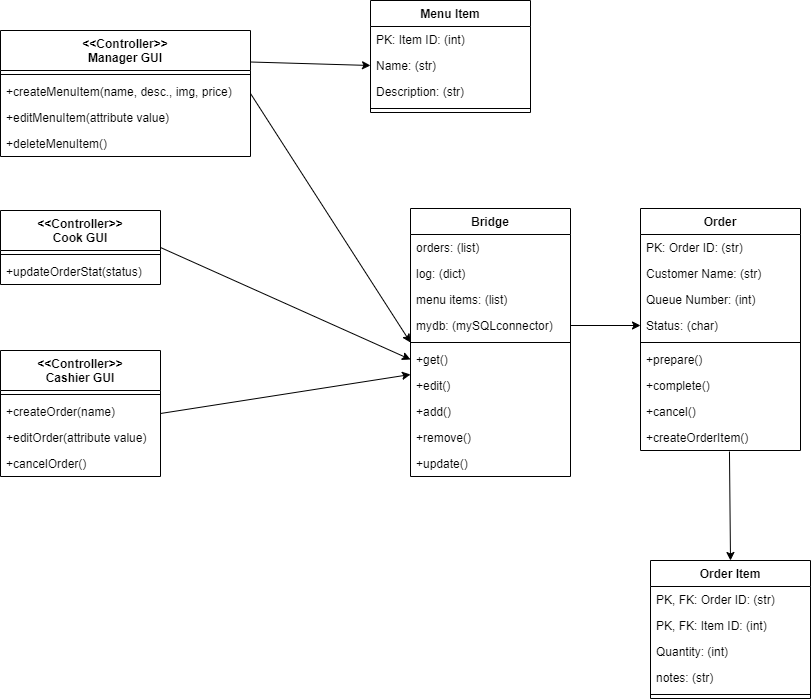

The diagram above was exported from draw.io. Its source (the exported page's mxGraphModel, read from the mxfile embedded in the PNG):
<mxGraphModel dx="1422" dy="737" grid="1" gridSize="10" guides="1" tooltips="1" connect="1" arrows="1" fold="1" page="1" pageScale="1" pageWidth="850" pageHeight="1100" math="0" shadow="0">
  <root>
    <mxCell id="0" />
    <mxCell id="1" parent="0" />
    <mxCell id="6UvrCT_48XAo_TE9xJQr-1" value="Order" style="swimlane;fontStyle=1;align=center;verticalAlign=top;childLayout=stackLayout;horizontal=1;startSize=26;horizontalStack=0;resizeParent=1;resizeParentMax=0;resizeLast=0;collapsible=1;marginBottom=0;" vertex="1" parent="1">
      <mxGeometry x="660" y="328" width="160" height="242" as="geometry" />
    </mxCell>
    <mxCell id="6UvrCT_48XAo_TE9xJQr-2" value="PK: Order ID: (str)" style="text;strokeColor=none;fillColor=none;align=left;verticalAlign=top;spacingLeft=4;spacingRight=4;overflow=hidden;rotatable=0;points=[[0,0.5],[1,0.5]];portConstraint=eastwest;" vertex="1" parent="6UvrCT_48XAo_TE9xJQr-1">
      <mxGeometry y="26" width="160" height="26" as="geometry" />
    </mxCell>
    <mxCell id="6UvrCT_48XAo_TE9xJQr-18" value="Customer Name: (str)" style="text;strokeColor=none;fillColor=none;align=left;verticalAlign=top;spacingLeft=4;spacingRight=4;overflow=hidden;rotatable=0;points=[[0,0.5],[1,0.5]];portConstraint=eastwest;" vertex="1" parent="6UvrCT_48XAo_TE9xJQr-1">
      <mxGeometry y="52" width="160" height="26" as="geometry" />
    </mxCell>
    <mxCell id="6UvrCT_48XAo_TE9xJQr-17" value="Queue Number: (int)" style="text;strokeColor=none;fillColor=none;align=left;verticalAlign=top;spacingLeft=4;spacingRight=4;overflow=hidden;rotatable=0;points=[[0,0.5],[1,0.5]];portConstraint=eastwest;" vertex="1" parent="6UvrCT_48XAo_TE9xJQr-1">
      <mxGeometry y="78" width="160" height="26" as="geometry" />
    </mxCell>
    <mxCell id="6UvrCT_48XAo_TE9xJQr-19" value="Status: (char)" style="text;strokeColor=none;fillColor=none;align=left;verticalAlign=top;spacingLeft=4;spacingRight=4;overflow=hidden;rotatable=0;points=[[0,0.5],[1,0.5]];portConstraint=eastwest;" vertex="1" parent="6UvrCT_48XAo_TE9xJQr-1">
      <mxGeometry y="104" width="160" height="26" as="geometry" />
    </mxCell>
    <mxCell id="6UvrCT_48XAo_TE9xJQr-3" value="" style="line;strokeWidth=1;fillColor=none;align=left;verticalAlign=middle;spacingTop=-1;spacingLeft=3;spacingRight=3;rotatable=0;labelPosition=right;points=[];portConstraint=eastwest;strokeColor=inherit;" vertex="1" parent="6UvrCT_48XAo_TE9xJQr-1">
      <mxGeometry y="130" width="160" height="8" as="geometry" />
    </mxCell>
    <mxCell id="6UvrCT_48XAo_TE9xJQr-4" value="+prepare()" style="text;strokeColor=none;fillColor=none;align=left;verticalAlign=top;spacingLeft=4;spacingRight=4;overflow=hidden;rotatable=0;points=[[0,0.5],[1,0.5]];portConstraint=eastwest;" vertex="1" parent="6UvrCT_48XAo_TE9xJQr-1">
      <mxGeometry y="138" width="160" height="26" as="geometry" />
    </mxCell>
    <mxCell id="6UvrCT_48XAo_TE9xJQr-20" value="+complete()" style="text;strokeColor=none;fillColor=none;align=left;verticalAlign=top;spacingLeft=4;spacingRight=4;overflow=hidden;rotatable=0;points=[[0,0.5],[1,0.5]];portConstraint=eastwest;" vertex="1" parent="6UvrCT_48XAo_TE9xJQr-1">
      <mxGeometry y="164" width="160" height="26" as="geometry" />
    </mxCell>
    <mxCell id="6UvrCT_48XAo_TE9xJQr-21" value="+cancel()" style="text;strokeColor=none;fillColor=none;align=left;verticalAlign=top;spacingLeft=4;spacingRight=4;overflow=hidden;rotatable=0;points=[[0,0.5],[1,0.5]];portConstraint=eastwest;" vertex="1" parent="6UvrCT_48XAo_TE9xJQr-1">
      <mxGeometry y="190" width="160" height="26" as="geometry" />
    </mxCell>
    <mxCell id="6UvrCT_48XAo_TE9xJQr-22" value="+createOrderItem()" style="text;strokeColor=none;fillColor=none;align=left;verticalAlign=top;spacingLeft=4;spacingRight=4;overflow=hidden;rotatable=0;points=[[0,0.5],[1,0.5]];portConstraint=eastwest;" vertex="1" parent="6UvrCT_48XAo_TE9xJQr-1">
      <mxGeometry y="216" width="160" height="26" as="geometry" />
    </mxCell>
    <mxCell id="6UvrCT_48XAo_TE9xJQr-6" value="Order Item" style="swimlane;fontStyle=1;align=center;verticalAlign=top;childLayout=stackLayout;horizontal=1;startSize=26;horizontalStack=0;resizeParent=1;resizeParentMax=0;resizeLast=0;collapsible=1;marginBottom=0;" vertex="1" parent="1">
      <mxGeometry x="670" y="680" width="160" height="138" as="geometry" />
    </mxCell>
    <mxCell id="6UvrCT_48XAo_TE9xJQr-23" value="PK, FK: Order ID: (str)" style="text;strokeColor=none;fillColor=none;align=left;verticalAlign=top;spacingLeft=4;spacingRight=4;overflow=hidden;rotatable=0;points=[[0,0.5],[1,0.5]];portConstraint=eastwest;" vertex="1" parent="6UvrCT_48XAo_TE9xJQr-6">
      <mxGeometry y="26" width="160" height="26" as="geometry" />
    </mxCell>
    <mxCell id="6UvrCT_48XAo_TE9xJQr-7" value="PK, FK: Item ID: (int)" style="text;strokeColor=none;fillColor=none;align=left;verticalAlign=top;spacingLeft=4;spacingRight=4;overflow=hidden;rotatable=0;points=[[0,0.5],[1,0.5]];portConstraint=eastwest;" vertex="1" parent="6UvrCT_48XAo_TE9xJQr-6">
      <mxGeometry y="52" width="160" height="26" as="geometry" />
    </mxCell>
    <mxCell id="6UvrCT_48XAo_TE9xJQr-24" value="Quantity: (int)" style="text;strokeColor=none;fillColor=none;align=left;verticalAlign=top;spacingLeft=4;spacingRight=4;overflow=hidden;rotatable=0;points=[[0,0.5],[1,0.5]];portConstraint=eastwest;" vertex="1" parent="6UvrCT_48XAo_TE9xJQr-6">
      <mxGeometry y="78" width="160" height="26" as="geometry" />
    </mxCell>
    <mxCell id="6UvrCT_48XAo_TE9xJQr-25" value="notes: (str)" style="text;strokeColor=none;fillColor=none;align=left;verticalAlign=top;spacingLeft=4;spacingRight=4;overflow=hidden;rotatable=0;points=[[0,0.5],[1,0.5]];portConstraint=eastwest;" vertex="1" parent="6UvrCT_48XAo_TE9xJQr-6">
      <mxGeometry y="104" width="160" height="26" as="geometry" />
    </mxCell>
    <mxCell id="6UvrCT_48XAo_TE9xJQr-8" value="" style="line;strokeWidth=1;fillColor=none;align=left;verticalAlign=middle;spacingTop=-1;spacingLeft=3;spacingRight=3;rotatable=0;labelPosition=right;points=[];portConstraint=eastwest;strokeColor=inherit;" vertex="1" parent="6UvrCT_48XAo_TE9xJQr-6">
      <mxGeometry y="130" width="160" height="8" as="geometry" />
    </mxCell>
    <mxCell id="6UvrCT_48XAo_TE9xJQr-10" value="Menu Item" style="swimlane;fontStyle=1;align=center;verticalAlign=top;childLayout=stackLayout;horizontal=1;startSize=26;horizontalStack=0;resizeParent=1;resizeParentMax=0;resizeLast=0;collapsible=1;marginBottom=0;" vertex="1" parent="1">
      <mxGeometry x="390" y="120" width="160" height="112" as="geometry" />
    </mxCell>
    <mxCell id="6UvrCT_48XAo_TE9xJQr-11" value="PK: Item ID: (int)" style="text;strokeColor=none;fillColor=none;align=left;verticalAlign=top;spacingLeft=4;spacingRight=4;overflow=hidden;rotatable=0;points=[[0,0.5],[1,0.5]];portConstraint=eastwest;" vertex="1" parent="6UvrCT_48XAo_TE9xJQr-10">
      <mxGeometry y="26" width="160" height="26" as="geometry" />
    </mxCell>
    <mxCell id="6UvrCT_48XAo_TE9xJQr-14" value="Name: (str)" style="text;strokeColor=none;fillColor=none;align=left;verticalAlign=top;spacingLeft=4;spacingRight=4;overflow=hidden;rotatable=0;points=[[0,0.5],[1,0.5]];portConstraint=eastwest;" vertex="1" parent="6UvrCT_48XAo_TE9xJQr-10">
      <mxGeometry y="52" width="160" height="26" as="geometry" />
    </mxCell>
    <mxCell id="6UvrCT_48XAo_TE9xJQr-15" value="Description: (str)" style="text;strokeColor=none;fillColor=none;align=left;verticalAlign=top;spacingLeft=4;spacingRight=4;overflow=hidden;rotatable=0;points=[[0,0.5],[1,0.5]];portConstraint=eastwest;" vertex="1" parent="6UvrCT_48XAo_TE9xJQr-10">
      <mxGeometry y="78" width="160" height="26" as="geometry" />
    </mxCell>
    <mxCell id="6UvrCT_48XAo_TE9xJQr-12" value="" style="line;strokeWidth=1;fillColor=none;align=left;verticalAlign=middle;spacingTop=-1;spacingLeft=3;spacingRight=3;rotatable=0;labelPosition=right;points=[];portConstraint=eastwest;strokeColor=inherit;" vertex="1" parent="6UvrCT_48XAo_TE9xJQr-10">
      <mxGeometry y="104" width="160" height="8" as="geometry" />
    </mxCell>
    <mxCell id="6UvrCT_48XAo_TE9xJQr-29" style="edgeStyle=none;rounded=0;orthogonalLoop=1;jettySize=auto;html=1;exitX=0.556;exitY=1.038;exitDx=0;exitDy=0;startArrow=none;startFill=0;endArrow=classic;endFill=1;entryX=0.5;entryY=0;entryDx=0;entryDy=0;exitPerimeter=0;" edge="1" parent="1" source="6UvrCT_48XAo_TE9xJQr-22" target="6UvrCT_48XAo_TE9xJQr-6">
      <mxGeometry relative="1" as="geometry">
        <mxPoint x="1080" y="660" as="targetPoint" />
      </mxGeometry>
    </mxCell>
    <mxCell id="6UvrCT_48XAo_TE9xJQr-53" style="edgeStyle=none;rounded=0;orthogonalLoop=1;jettySize=auto;html=1;exitX=1;exitY=0.5;exitDx=0;exitDy=0;entryX=0;entryY=0.5;entryDx=0;entryDy=0;startArrow=none;startFill=0;endArrow=classic;endFill=1;" edge="1" parent="1" source="6UvrCT_48XAo_TE9xJQr-30" target="6UvrCT_48XAo_TE9xJQr-42">
      <mxGeometry relative="1" as="geometry" />
    </mxCell>
    <mxCell id="6UvrCT_48XAo_TE9xJQr-30" value="&lt;&lt;Controller&gt;&gt;&#10;Manager GUI" style="swimlane;fontStyle=1;align=center;verticalAlign=top;childLayout=stackLayout;horizontal=1;startSize=40;horizontalStack=0;resizeParent=1;resizeParentMax=0;resizeLast=0;collapsible=1;marginBottom=0;" vertex="1" parent="1">
      <mxGeometry x="20" y="150" width="250" height="126" as="geometry" />
    </mxCell>
    <mxCell id="6UvrCT_48XAo_TE9xJQr-32" value="" style="line;strokeWidth=1;fillColor=none;align=left;verticalAlign=middle;spacingTop=-1;spacingLeft=3;spacingRight=3;rotatable=0;labelPosition=right;points=[];portConstraint=eastwest;strokeColor=inherit;" vertex="1" parent="6UvrCT_48XAo_TE9xJQr-30">
      <mxGeometry y="40" width="250" height="8" as="geometry" />
    </mxCell>
    <mxCell id="6UvrCT_48XAo_TE9xJQr-33" value="+createMenuItem(name, desc., img, price)" style="text;strokeColor=none;fillColor=none;align=left;verticalAlign=top;spacingLeft=4;spacingRight=4;overflow=hidden;rotatable=0;points=[[0,0.5],[1,0.5]];portConstraint=eastwest;" vertex="1" parent="6UvrCT_48XAo_TE9xJQr-30">
      <mxGeometry y="48" width="250" height="26" as="geometry" />
    </mxCell>
    <mxCell id="6UvrCT_48XAo_TE9xJQr-60" value="+editMenuItem(attribute value)" style="text;strokeColor=none;fillColor=none;align=left;verticalAlign=top;spacingLeft=4;spacingRight=4;overflow=hidden;rotatable=0;points=[[0,0.5],[1,0.5]];portConstraint=eastwest;" vertex="1" parent="6UvrCT_48XAo_TE9xJQr-30">
      <mxGeometry y="74" width="250" height="26" as="geometry" />
    </mxCell>
    <mxCell id="6UvrCT_48XAo_TE9xJQr-61" value="+deleteMenuItem()" style="text;strokeColor=none;fillColor=none;align=left;verticalAlign=top;spacingLeft=4;spacingRight=4;overflow=hidden;rotatable=0;points=[[0,0.5],[1,0.5]];portConstraint=eastwest;" vertex="1" parent="6UvrCT_48XAo_TE9xJQr-30">
      <mxGeometry y="100" width="250" height="26" as="geometry" />
    </mxCell>
    <mxCell id="6UvrCT_48XAo_TE9xJQr-54" style="edgeStyle=none;rounded=0;orthogonalLoop=1;jettySize=auto;html=1;exitX=1;exitY=0.5;exitDx=0;exitDy=0;startArrow=none;startFill=0;endArrow=classic;endFill=1;entryX=0;entryY=0.5;entryDx=0;entryDy=0;" edge="1" parent="1" source="6UvrCT_48XAo_TE9xJQr-34" target="6UvrCT_48XAo_TE9xJQr-45">
      <mxGeometry relative="1" as="geometry">
        <mxPoint x="510" y="470" as="targetPoint" />
      </mxGeometry>
    </mxCell>
    <mxCell id="6UvrCT_48XAo_TE9xJQr-34" value="&lt;&lt;Controller&gt;&gt;&#10;Cook GUI" style="swimlane;fontStyle=1;align=center;verticalAlign=top;childLayout=stackLayout;horizontal=1;startSize=40;horizontalStack=0;resizeParent=1;resizeParentMax=0;resizeLast=0;collapsible=1;marginBottom=0;" vertex="1" parent="1">
      <mxGeometry x="20" y="330" width="160" height="74" as="geometry" />
    </mxCell>
    <mxCell id="6UvrCT_48XAo_TE9xJQr-36" value="" style="line;strokeWidth=1;fillColor=none;align=left;verticalAlign=middle;spacingTop=-1;spacingLeft=3;spacingRight=3;rotatable=0;labelPosition=right;points=[];portConstraint=eastwest;strokeColor=inherit;" vertex="1" parent="6UvrCT_48XAo_TE9xJQr-34">
      <mxGeometry y="40" width="160" height="8" as="geometry" />
    </mxCell>
    <mxCell id="6UvrCT_48XAo_TE9xJQr-37" value="+updateOrderStat(status)" style="text;strokeColor=none;fillColor=none;align=left;verticalAlign=top;spacingLeft=4;spacingRight=4;overflow=hidden;rotatable=0;points=[[0,0.5],[1,0.5]];portConstraint=eastwest;" vertex="1" parent="6UvrCT_48XAo_TE9xJQr-34">
      <mxGeometry y="48" width="160" height="26" as="geometry" />
    </mxCell>
    <mxCell id="6UvrCT_48XAo_TE9xJQr-55" style="edgeStyle=none;rounded=0;orthogonalLoop=1;jettySize=auto;html=1;exitX=1;exitY=0.5;exitDx=0;exitDy=0;startArrow=none;startFill=0;endArrow=classic;endFill=1;entryX=0;entryY=0.077;entryDx=0;entryDy=0;entryPerimeter=0;" edge="1" parent="1" source="6UvrCT_48XAo_TE9xJQr-38" target="6UvrCT_48XAo_TE9xJQr-49">
      <mxGeometry relative="1" as="geometry">
        <mxPoint x="510" y="470" as="targetPoint" />
      </mxGeometry>
    </mxCell>
    <mxCell id="6UvrCT_48XAo_TE9xJQr-38" value="&lt;&lt;Controller&gt;&gt;&#10;Cashier GUI" style="swimlane;fontStyle=1;align=center;verticalAlign=top;childLayout=stackLayout;horizontal=1;startSize=40;horizontalStack=0;resizeParent=1;resizeParentMax=0;resizeLast=0;collapsible=1;marginBottom=0;" vertex="1" parent="1">
      <mxGeometry x="20" y="470" width="160" height="126" as="geometry" />
    </mxCell>
    <mxCell id="6UvrCT_48XAo_TE9xJQr-40" value="" style="line;strokeWidth=1;fillColor=none;align=left;verticalAlign=middle;spacingTop=-1;spacingLeft=3;spacingRight=3;rotatable=0;labelPosition=right;points=[];portConstraint=eastwest;strokeColor=inherit;" vertex="1" parent="6UvrCT_48XAo_TE9xJQr-38">
      <mxGeometry y="40" width="160" height="8" as="geometry" />
    </mxCell>
    <mxCell id="6UvrCT_48XAo_TE9xJQr-41" value="+createOrder(name)" style="text;strokeColor=none;fillColor=none;align=left;verticalAlign=top;spacingLeft=4;spacingRight=4;overflow=hidden;rotatable=0;points=[[0,0.5],[1,0.5]];portConstraint=eastwest;" vertex="1" parent="6UvrCT_48XAo_TE9xJQr-38">
      <mxGeometry y="48" width="160" height="26" as="geometry" />
    </mxCell>
    <mxCell id="6UvrCT_48XAo_TE9xJQr-62" value="+editOrder(attribute value)" style="text;strokeColor=none;fillColor=none;align=left;verticalAlign=top;spacingLeft=4;spacingRight=4;overflow=hidden;rotatable=0;points=[[0,0.5],[1,0.5]];portConstraint=eastwest;" vertex="1" parent="6UvrCT_48XAo_TE9xJQr-38">
      <mxGeometry y="74" width="160" height="26" as="geometry" />
    </mxCell>
    <mxCell id="6UvrCT_48XAo_TE9xJQr-63" value="+cancelOrder()" style="text;strokeColor=none;fillColor=none;align=left;verticalAlign=top;spacingLeft=4;spacingRight=4;overflow=hidden;rotatable=0;points=[[0,0.5],[1,0.5]];portConstraint=eastwest;" vertex="1" parent="6UvrCT_48XAo_TE9xJQr-38">
      <mxGeometry y="100" width="160" height="26" as="geometry" />
    </mxCell>
    <mxCell id="6UvrCT_48XAo_TE9xJQr-42" value="Bridge" style="swimlane;fontStyle=1;align=center;verticalAlign=top;childLayout=stackLayout;horizontal=1;startSize=26;horizontalStack=0;resizeParent=1;resizeParentMax=0;resizeLast=0;collapsible=1;marginBottom=0;" vertex="1" parent="1">
      <mxGeometry x="430" y="328" width="160" height="268" as="geometry" />
    </mxCell>
    <mxCell id="6UvrCT_48XAo_TE9xJQr-43" value="orders: (list)" style="text;strokeColor=none;fillColor=none;align=left;verticalAlign=top;spacingLeft=4;spacingRight=4;overflow=hidden;rotatable=0;points=[[0,0.5],[1,0.5]];portConstraint=eastwest;" vertex="1" parent="6UvrCT_48XAo_TE9xJQr-42">
      <mxGeometry y="26" width="160" height="26" as="geometry" />
    </mxCell>
    <mxCell id="6UvrCT_48XAo_TE9xJQr-46" value="log: (dict)" style="text;strokeColor=none;fillColor=none;align=left;verticalAlign=top;spacingLeft=4;spacingRight=4;overflow=hidden;rotatable=0;points=[[0,0.5],[1,0.5]];portConstraint=eastwest;" vertex="1" parent="6UvrCT_48XAo_TE9xJQr-42">
      <mxGeometry y="52" width="160" height="26" as="geometry" />
    </mxCell>
    <mxCell id="6UvrCT_48XAo_TE9xJQr-47" value="menu items: (list)" style="text;strokeColor=none;fillColor=none;align=left;verticalAlign=top;spacingLeft=4;spacingRight=4;overflow=hidden;rotatable=0;points=[[0,0.5],[1,0.5]];portConstraint=eastwest;" vertex="1" parent="6UvrCT_48XAo_TE9xJQr-42">
      <mxGeometry y="78" width="160" height="26" as="geometry" />
    </mxCell>
    <mxCell id="6UvrCT_48XAo_TE9xJQr-48" value="mydb: (mySQLconnector)" style="text;strokeColor=none;fillColor=none;align=left;verticalAlign=top;spacingLeft=4;spacingRight=4;overflow=hidden;rotatable=0;points=[[0,0.5],[1,0.5]];portConstraint=eastwest;" vertex="1" parent="6UvrCT_48XAo_TE9xJQr-42">
      <mxGeometry y="104" width="160" height="26" as="geometry" />
    </mxCell>
    <mxCell id="6UvrCT_48XAo_TE9xJQr-44" value="" style="line;strokeWidth=1;fillColor=none;align=left;verticalAlign=middle;spacingTop=-1;spacingLeft=3;spacingRight=3;rotatable=0;labelPosition=right;points=[];portConstraint=eastwest;strokeColor=inherit;" vertex="1" parent="6UvrCT_48XAo_TE9xJQr-42">
      <mxGeometry y="130" width="160" height="8" as="geometry" />
    </mxCell>
    <mxCell id="6UvrCT_48XAo_TE9xJQr-45" value="+get()" style="text;strokeColor=none;fillColor=none;align=left;verticalAlign=top;spacingLeft=4;spacingRight=4;overflow=hidden;rotatable=0;points=[[0,0.5],[1,0.5]];portConstraint=eastwest;" vertex="1" parent="6UvrCT_48XAo_TE9xJQr-42">
      <mxGeometry y="138" width="160" height="26" as="geometry" />
    </mxCell>
    <mxCell id="6UvrCT_48XAo_TE9xJQr-49" value="+edit()" style="text;strokeColor=none;fillColor=none;align=left;verticalAlign=top;spacingLeft=4;spacingRight=4;overflow=hidden;rotatable=0;points=[[0,0.5],[1,0.5]];portConstraint=eastwest;" vertex="1" parent="6UvrCT_48XAo_TE9xJQr-42">
      <mxGeometry y="164" width="160" height="26" as="geometry" />
    </mxCell>
    <mxCell id="6UvrCT_48XAo_TE9xJQr-50" value="+add()" style="text;strokeColor=none;fillColor=none;align=left;verticalAlign=top;spacingLeft=4;spacingRight=4;overflow=hidden;rotatable=0;points=[[0,0.5],[1,0.5]];portConstraint=eastwest;" vertex="1" parent="6UvrCT_48XAo_TE9xJQr-42">
      <mxGeometry y="190" width="160" height="26" as="geometry" />
    </mxCell>
    <mxCell id="6UvrCT_48XAo_TE9xJQr-51" value="+remove()" style="text;strokeColor=none;fillColor=none;align=left;verticalAlign=top;spacingLeft=4;spacingRight=4;overflow=hidden;rotatable=0;points=[[0,0.5],[1,0.5]];portConstraint=eastwest;" vertex="1" parent="6UvrCT_48XAo_TE9xJQr-42">
      <mxGeometry y="216" width="160" height="26" as="geometry" />
    </mxCell>
    <mxCell id="6UvrCT_48XAo_TE9xJQr-52" value="+update()" style="text;strokeColor=none;fillColor=none;align=left;verticalAlign=top;spacingLeft=4;spacingRight=4;overflow=hidden;rotatable=0;points=[[0,0.5],[1,0.5]];portConstraint=eastwest;" vertex="1" parent="6UvrCT_48XAo_TE9xJQr-42">
      <mxGeometry y="242" width="160" height="26" as="geometry" />
    </mxCell>
    <mxCell id="6UvrCT_48XAo_TE9xJQr-57" style="edgeStyle=none;rounded=0;orthogonalLoop=1;jettySize=auto;html=1;exitX=1;exitY=0.5;exitDx=0;exitDy=0;entryX=0;entryY=0.5;entryDx=0;entryDy=0;startArrow=none;startFill=0;endArrow=classic;endFill=1;" edge="1" parent="1" source="6UvrCT_48XAo_TE9xJQr-48" target="6UvrCT_48XAo_TE9xJQr-19">
      <mxGeometry relative="1" as="geometry" />
    </mxCell>
    <mxCell id="6UvrCT_48XAo_TE9xJQr-56" style="edgeStyle=none;rounded=0;orthogonalLoop=1;jettySize=auto;html=1;exitX=1;exitY=0.25;exitDx=0;exitDy=0;startArrow=none;startFill=0;endArrow=classic;endFill=1;entryX=0;entryY=0.5;entryDx=0;entryDy=0;" edge="1" parent="1" source="6UvrCT_48XAo_TE9xJQr-30" target="6UvrCT_48XAo_TE9xJQr-14">
      <mxGeometry relative="1" as="geometry">
        <mxPoint x="510" y="470" as="targetPoint" />
      </mxGeometry>
    </mxCell>
  </root>
</mxGraphModel>